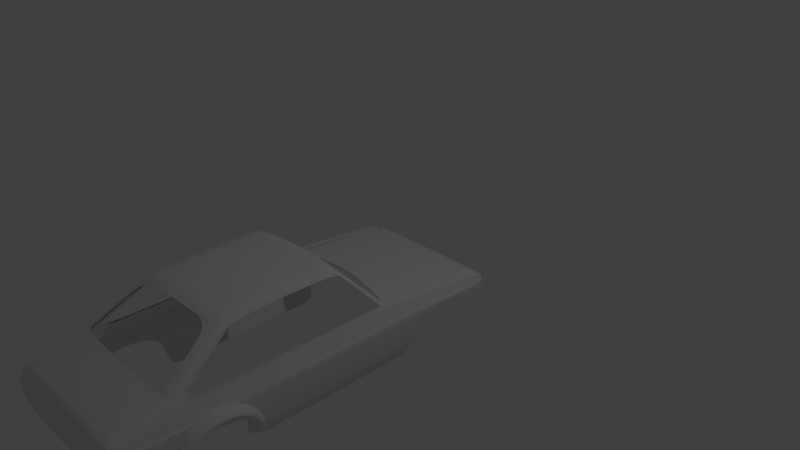 # Source: FordEscort.001..blend  (saved by Blender 2.69.0; exported with 4.5.12 LTS)
import bpy
from mathutils import Matrix  # noqa: F401  (used for matrix-valued properties, if any)

bpy.ops.wm.read_factory_settings(use_empty=True)
scene = bpy.context.scene
scene.name = 'Scene'

# ---- collections
col_collection_1 = bpy.data.collections.new('Collection 1'); scene.collection.children.link(col_collection_1)

# ---- world
world_world = bpy.data.worlds.new('World'); scene.world = world_world
world_world.color = (0.05088, 0.05088, 0.05088)
world_world.use_sun_shadow = False
world_world.sun_shadow_jitter_overblur = 0.0
world_world.cycles.sampling_method = 'MANUAL'
world_world.cycles.sample_map_resolution = 256

# ---- cameras
cam_camera = bpy.data.cameras.new('Camera')
cam_camera.clip_end = 100.0
cam_camera.lens = 35.0
cam_camera.sensor_width = 32.0
cam_camera.sensor_height = 18.0
cam_camera.ortho_scale = 7.314
cam_camera.dof.focus_distance = 0.0
cam_camera.dof.aperture_fstop = 128.0

# ---- lights
light_lamp = bpy.data.lights.new('Lamp', 'POINT')
light_lamp.transmission_factor = 0.0
light_lamp.cutoff_distance = 30.0
light_lamp.energy = 100.0
light_lamp.shadow_buffer_clip_start = 1.001
light_lamp.shadow_soft_size = 0.1
light_lamp.shadow_maximum_resolution = 0.006
light_lamp.use_absolute_resolution = True
light_lamp.cycles.use_multiple_importance_sampling = False

# ---- meshes
me_plane_004 = bpy.data.meshes.new('Plane.004')
me_plane_004.from_pydata([(0.8194, -1.963, -1.301), (0.7997, -1.334, -1.15), (0.8149, -1.704, -1.254), (0.8095, -1.478, -1.197), (0.8194, -2.019, -1.344), (0.8194, -2.065, -1.464), (0.0, -1.983, -1.301), (0.0, -1.399, -1.13), (0.0, -1.75, -1.233), (0.0, -1.54, -1.175), (0.0, -2.034, -1.344), (0.0, -2.072, -1.464), (0.2669, -2.029, -1.344), (0.541, -2.024, -1.344), (0.541, -1.97, -1.301), (0.2669, -1.977, -1.301), (0.5392, -1.725, -1.243), (0.2661, -1.739, -1.236), (0.2643, -1.527, -1.179), (0.5356, -1.507, -1.187), (0.528, -1.364, -1.144), (0.2605, -1.386, -1.136), (0.2669, -2.069, -1.464), (0.541, -2.067, -1.464), (0.8194, -2.076, -1.464), (0.0, -2.083, -1.464), (0.2669, -2.081, -1.464), (0.541, -2.078, -1.464), (0.8194, -2.076, -1.471), (0.0, -2.083, -1.471), (0.2669, -2.081, -1.471), (0.541, -2.078, -1.471), (0.8194, -2.064, -1.471), (0.0, -2.071, -1.471), (0.2669, -2.069, -1.471), (0.541, -2.066, -1.471)], [], [(12, 15, 6, 10), (15, 17, 8, 6), (18, 21, 7, 9), (22, 12, 10, 11), (17, 18, 9, 8), (4, 0, 14, 13), (13, 14, 15, 12), (0, 2, 16, 14), (14, 16, 17, 15), (3, 1, 20, 19), (19, 20, 21, 18), (5, 4, 13, 23), (23, 13, 12, 22), (2, 3, 19, 16), (16, 19, 18, 17), (23, 22, 26, 27), (22, 11, 25, 26), (5, 23, 27, 24), (24, 27, 31, 28), (27, 26, 30, 31), (26, 25, 29, 30), (31, 30, 34, 35), (30, 29, 33, 34), (28, 31, 35, 32)])
me_plane_004.polygons.foreach_set('use_smooth', [True] * 24)
me_plane_004.use_remesh_preserve_volume = False
me_plane_004.use_remesh_preserve_attributes = False
me_plane_004.use_mirror_vertex_groups = False
me_plane_004.update()
me_plane_002 = bpy.data.meshes.new('Plane.002')
me_plane_002.from_pydata([(0.6997, -0.5539, -0.7237), (0.0, -0.6445, -0.6812), (0.7294, 1.011, -0.7305), (0.0, 1.013, -0.702), (0.3927, -0.6353, -0.699), (0.3931, 1.013, -0.7056), (0.0, 0.1893, -0.6147), (0.6982, 0.1893, -0.6653), (0.3947, 0.1893, -0.6217), (0.1989, -0.6445, -0.6893), (0.1989, 1.013, -0.7029), (0.0, -0.2059, -0.6243), (0.7017, 0.5847, -0.6644), (0.5854, -0.6349, -0.708), (0.6019, 1.01, -0.716), (0.0, 0.5868, -0.6239), (0.6951, -0.1941, -0.6728), (0.3947, 0.5886, -0.6259), (0.3947, -0.2059, -0.6262), (0.1983, 0.1893, -0.6151), (0.5872, 0.1893, -0.6314), (0.5872, 0.5886, -0.6365), (0.1983, 0.5886, -0.6211), (0.1983, -0.2059, -0.6214), (0.5872, -0.2021, -0.6369), (0.0, -0.4947, -0.6512), (0.6942, -0.4483, -0.6995), (0.3947, -0.4942, -0.658), (0.5872, -0.4797, -0.6674), (0.1983, -0.4948, -0.6494), (0.709, 0.8466, -0.6742), (0.0, 0.8512, -0.6405), (0.3947, 0.8513, -0.6404), (0.5872, 0.8513, -0.6457), (0.1983, 0.8513, -0.6386), (0.7217, 0.949, -0.6936), (0.0, 0.9522, -0.6631), (0.3937, 0.9521, -0.6653), (0.5964, 0.9501, -0.6738), (0.1987, 0.9522, -0.663), (0.8696, -1.243, -1.129), (0.7617, -1.285, -1.118), (0.7821, 1.502, -1.216), (0.7527, -0.8, -0.852), (0.6542, -0.847, -0.8444), (0.7126, -1.06, -0.9764), (0.5332, 0.1893, -0.6268), (0.5388, -0.6276, -0.7036), (0.5433, 1.011, -0.7112), (0.5332, 0.5886, -0.6317), (0.5332, -0.2032, -0.632), (0.5332, -0.4838, -0.6629), (0.5332, 0.8513, -0.6423), (0.5395, 0.9507, -0.6696), (0.7128, -0.6263, -0.7554), (0.6102, -0.6794, -0.7416), (0.8987, -1.963, -1.304), (0.8221, -1.963, -1.301), (0.8911, -1.703, -1.26), (0.8803, -1.321, -1.165), (0.8024, -1.325, -1.15), (0.8194, -1.702, -1.254), (0.8879, -1.471, -1.204), (0.814, -1.471, -1.197), (0.8747, -1.271, -1.146), (0.8034, -1.292, -1.139), (0.8943, -2.015, -1.347), (0.8221, -2.019, -1.344), (0.868, -2.071, -1.465), (0.8221, -2.07, -1.463), (0.9426, -2.053, -1.465), (0.9597, -2.012, -1.465), (0.9691, -1.963, -1.465), (1.016, 1.634, -1.462), (1.016, 1.517, -1.462), (0.9839, -1.702, -1.465), (0.9913, -1.465, -1.465), (0.7518, -0.5177, -0.774), (0.772, 0.9908, -0.7705), (0.7407, 0.1893, -0.7053), (0.7442, 0.5847, -0.7045), (0.7376, -0.1922, -0.7185), (0.7448, -0.4424, -0.738), (0.7515, 0.8466, -0.7143), (0.7642, 0.949, -0.7337), (0.7395, 0.949, -0.701), (0.7267, 0.8466, -0.6816), (0.7195, 0.5847, -0.6718), (0.716, 0.1893, -0.6727), (0.7472, 1.003, -0.7379), (0.7129, -0.1941, -0.6802), (0.712, -0.4483, -0.7069), (0.7175, -0.5418, -0.7365), (0.8923, 1.456, -1.217), (0.9348, 1.435, -1.257), (0.9101, 1.447, -1.225), (0.6037, 1.551, -1.214), (0.7305, -0.6141, -0.7682), (0.4252, 1.583, -1.212), (0.7705, -0.7879, -0.8648), (0.8058, -1.015, -0.9883), (0.8235, -1.003, -1.001), (0.2467, 1.602, -1.21), (0.8873, -1.231, -1.141), (0.7617, -0.5819, -0.8194), (0.2517, 1.768, -1.257), (0.4337, 1.75, -1.259), (0.6158, 1.717, -1.261), (0.8074, 1.669, -1.263), (0.7978, 1.585, -1.253), (0.8379, 1.241, -0.9945), (0.8627, 1.229, -1.027), (0.8201, 1.249, -0.987), (0.9102, 1.538, -1.254), (0.9527, 1.524, -1.3), (0.928, 1.531, -1.266), (0.9102, 1.622, -1.264), (0.9527, 1.606, -1.307), (0.928, 1.615, -1.265), (0.0, 1.609, -1.208), (0.0, 1.691, -1.245), (0.0, 1.775, -1.254), (0.6158, 1.633, -1.251), (0.2517, 1.684, -1.247), (0.4337, 1.665, -1.249), (0.7988, -0.7673, -0.9428), (0.8484, -0.9646, -1.071), (0.9141, -1.231, -1.233), (0.8863, -1.116, -1.167), (0.9139, -1.074, -1.225), (1.003, -1.231, -1.463), (1.002, -1.116, -1.462), (0.9251, -0.5596, -1.256), (1.017, -0.5596, -1.462), (0.8905, -1.259, -1.157), (0.8936, -1.471, -1.219), (0.8792, -2.068, -1.465), (0.9085, -2.015, -1.365), (0.9056, -1.963, -1.319), (0.8972, -1.703, -1.271), (0.894, -1.311, -1.173), (0.9138, -1.47, -1.257), (0.8888, -2.066, -1.465), (0.9296, -2.014, -1.393), (0.9316, -1.963, -1.363), (0.9193, -1.703, -1.309), (0.9143, -1.31, -1.233), (0.9153, -1.258, -1.233), (1.001, -1.305, -1.463), (1.002, -1.252, -1.463), (0.9183, -0.9775, -1.254), (1.002, -0.9808, -1.462), (0.9296, 0.06774, -1.256), (1.013, 0.01377, -1.462), (1.016, 1.428, -1.462), (0.983, 1.432, -1.36), (0.9658, -1.095, -1.344), (0.9663, -1.231, -1.348), (0.9788, -0.5596, -1.359), (0.9603, -1.467, -1.361), (0.9157, -2.059, -1.465), (0.9447, -2.013, -1.429), (0.9581, -1.963, -1.414), (0.9593, -1.702, -1.387), (0.9652, -1.307, -1.348), (0.9662, -1.255, -1.348), (0.9677, -0.9791, -1.358), (0.9792, 0.04075, -1.359), (0.9842, 1.52, -1.368), (0.9829, 1.616, -1.375), (0.0, 0.04415, -0.6167), (0.6971, 0.04846, -0.6665), (0.3947, 0.04414, -0.6219), (0.5872, 0.04552, -0.6319), (0.1983, 0.04414, -0.6159), (0.5332, 0.04514, -0.6272), (0.7396, 0.04915, -0.7087), (0.7148, 0.04846, -0.674), (0.9813, 3.025, -1.539), (0.8479, 3.025, -1.433), (0.9102, 3.025, -1.435), (0.9566, 3.025, -1.476), (0.928, 3.025, -1.436), (0.9722, 3.025, -1.504), (0.9102, 2.411, -1.351), (0.928, 2.408, -1.352), (0.9527, 2.405, -1.389), (0.9769, 2.408, -1.441), (0.9964, 2.416, -1.496), (0.8351, 2.431, -1.349), (0.9006, 3.165, -1.516), (0.8493, 3.165, -1.516), (0.9006, 3.164, -1.534), (0.8493, 3.164, -1.534), (0.9163, 3.165, -1.518), (0.9133, 3.163, -1.536), (0.9543, 3.163, -1.534), (0.9351, 3.162, -1.546), (0.9665, 3.16, -1.571), (0.9468, 3.16, -1.57), (0.9258, 3.163, -1.539), (0.9381, 3.164, -1.524)], [], [(38, 35, 2, 14), (173, 171, 7, 20), (53, 38, 14, 48), (46, 20, 21, 49), (20, 7, 12, 21), (175, 173, 20, 46), (51, 28, 24, 50), (28, 26, 16, 24), (39, 37, 5, 10), (174, 172, 8, 19), (36, 39, 10, 3), (6, 19, 22, 15), (19, 8, 17, 22), (170, 174, 19, 6), (25, 29, 23, 11), (29, 27, 18, 23), (47, 13, 28, 51), (13, 0, 26, 28), (1, 9, 29, 25), (9, 4, 27, 29), (21, 12, 30, 33), (49, 21, 33, 52), (22, 17, 32, 34), (15, 22, 34, 31), (33, 30, 35, 38), (52, 33, 38, 53), (34, 32, 37, 39), (31, 34, 39, 36), (54, 55, 44, 43), (98, 124, 123, 102), (37, 53, 48, 5), (8, 46, 49, 17), (172, 175, 46, 8), (27, 51, 50, 18), (4, 47, 51, 27), (17, 49, 52, 32), (32, 52, 53, 37), (0, 13, 55, 54), (58, 61, 57, 56), (64, 65, 60, 59), (62, 63, 61, 58), (59, 60, 63, 62), (40, 41, 65, 64), (56, 57, 67, 66), (66, 67, 69, 68), (162, 161, 71, 72), (167, 153, 154, 155), (162, 72, 75, 163), (163, 75, 76, 159), (161, 160, 70, 71), (85, 86, 83, 84), (87, 88, 79, 80), (89, 85, 84, 78), (177, 90, 81, 176), (91, 92, 77, 82), (90, 91, 82, 81), (86, 87, 80, 83), (35, 30, 86, 85), (12, 7, 88, 87), (2, 35, 85, 89), (171, 16, 90, 177), (26, 0, 92, 91), (16, 26, 91, 90), (30, 12, 87, 86), (110, 111, 94, 95), (112, 110, 95, 93), (96, 122, 124, 98), (42, 109, 122, 96), (93, 113, 109, 42), (124, 106, 105, 123), (122, 107, 106, 124), (109, 108, 107, 122), (113, 116, 108, 109), (89, 78, 111, 110), (2, 89, 110, 112), (93, 95, 115, 113), (95, 94, 114, 115), (115, 114, 117, 118), (113, 115, 118, 116), (123, 105, 121, 120), (102, 123, 120, 119), (100, 45, 41, 40), (43, 44, 45, 100), (92, 0, 54, 97), (97, 54, 43, 99), (99, 43, 100, 101), (101, 100, 40, 103), (77, 92, 97, 104), (104, 97, 99, 125), (125, 99, 101, 126), (128, 103, 127, 129), (126, 101, 103, 128), (156, 157, 130, 131), (166, 151, 133, 158), (56, 66, 137, 138), (56, 138, 139, 58), (58, 139, 135, 62), (66, 68, 136, 137), (138, 137, 143, 144), (138, 144, 145, 139), (139, 145, 141, 135), (137, 136, 142, 143), (103, 40, 64, 134), (134, 64, 59, 140), (140, 59, 62, 135), (135, 141, 146, 140), (140, 146, 147, 134), (103, 134, 147, 127), (157, 165, 149, 130), (164, 159, 76, 148), (165, 164, 148, 149), (156, 131, 151, 166), (158, 133, 153, 167), (155, 154, 74, 168), (168, 74, 73, 169), (144, 143, 161, 162), (152, 167, 155, 94), (144, 162, 163, 145), (145, 163, 159, 141), (143, 142, 160, 161), (129, 127, 157, 156), (150, 166, 158, 132), (127, 147, 165, 157), (146, 141, 159, 164), (147, 146, 164, 165), (129, 156, 166, 150), (132, 158, 167, 152), (94, 155, 168, 114), (114, 168, 169, 117), (24, 16, 171, 173), (50, 24, 173, 175), (23, 18, 172, 174), (11, 23, 174, 170), (18, 50, 175, 172), (88, 177, 176, 79), (7, 171, 177, 88), (184, 185, 182, 180), (186, 187, 183, 181), (187, 188, 178, 183), (189, 184, 180, 179), (185, 186, 181, 182), (116, 118, 185, 184), (117, 169, 187, 186), (169, 73, 188, 187), (108, 116, 184, 189), (118, 117, 186, 185), (191, 190, 192, 193), (192, 190, 194, 195), (200, 201, 196, 197), (197, 196, 198, 199), (195, 194, 201, 200), (179, 180, 190, 191), (182, 194, 190, 180), (182, 181, 201, 194), (183, 196, 201, 181), (178, 198, 196, 183)])
me_plane_002.use_remesh_preserve_volume = False
me_plane_002.use_remesh_preserve_attributes = False
me_plane_002.use_mirror_vertex_groups = False
me_plane_002.update()
me_circle_001 = bpy.data.meshes.new('Circle.001')
me_circle_001.from_pydata([(-0.005395, 0.3698, -0.05082), (-0.1154, 0.3415, -0.02605), (-0.2449, 0.2614, -0.02139), (-0.3249, 0.1414, -0.02539), (-0.353, -1.604e-08, -0.0268), (-0.3249, -0.1414, -0.02539), (-0.2449, -0.2614, -0.02139), (-0.1252, -0.3415, -0.01539), (0.0161, -0.3696, -0.008311), (0.09777, -0.3724, -0.2218), (0.08954, 0.3416, -0.1057), (-0.005741, 0.2853, -0.0492), (-0.08315, 0.2635, -0.02443), (-0.1853, 0.2016, -0.0184), (-0.247, 0.1091, -0.02149), (-0.2687, -1.231e-08, -0.02258), (-0.247, -0.1091, -0.02149), (-0.1853, -0.2016, -0.0184), (-0.09288, -0.2634, -0.01377), (0.0161, -0.2851, -0.008311), (0.09472, -0.2943, -0.2132), (0.09328, 0.2635, -0.1078), (0.003257, 0.3696, -0.2165), (-0.138, 0.3415, -0.2236), (-0.2578, 0.2614, -0.2296), (-0.3378, 0.1414, -0.2336), (-0.3659, -1.697e-08, -0.235), (-0.3378, -0.1414, -0.2336), (-0.2578, -0.2614, -0.2296), (-0.138, -0.3415, -0.2236), (0.003257, -0.3696, -0.2165), (0.1165, 0.3415, -0.2154), (0.003257, 0.2851, -0.2165), (-0.1057, 0.2634, -0.222), (-0.1981, 0.2016, -0.2266), (-0.2598, 0.1091, -0.2297), (-0.2815, -1.324e-08, -0.2308), (-0.2598, -0.1091, -0.2297), (-0.1981, -0.2016, -0.2266), (-0.1057, -0.2634, -0.222), (0.003257, -0.2851, -0.2165), (0.1176, 0.2635, -0.2053)], [], [(11, 21, 41, 32), (17, 16, 37, 38), (13, 12, 33, 34), (7, 8, 30, 29), (3, 4, 26, 25), (18, 17, 38, 39), (4, 5, 27, 26), (0, 1, 23, 22), (14, 13, 34, 35), (20, 19, 40), (19, 18, 39, 40), (10, 0, 22, 31), (5, 6, 28, 27), (1, 2, 24, 23), (15, 14, 35, 36), (16, 15, 36, 37), (12, 11, 32, 33), (6, 7, 29, 28), (2, 3, 25, 24), (8, 9, 30), (10, 21, 11, 0), (7, 18, 19, 8), (3, 14, 15, 4), (0, 11, 12, 1), (8, 19, 20, 9), (4, 15, 16, 5), (5, 16, 17, 6), (1, 12, 13, 2), (6, 17, 18, 7), (2, 13, 14, 3), (31, 22, 32, 41), (29, 30, 40, 39), (25, 26, 36, 35), (22, 23, 33, 32), (26, 27, 37, 36), (27, 28, 38, 37), (23, 24, 34, 33), (28, 29, 39, 38), (24, 25, 35, 34), (30, 9, 20, 40), (21, 10, 31, 41)])
me_circle_001.use_remesh_preserve_volume = False
me_circle_001.use_remesh_preserve_attributes = False
me_circle_001.use_mirror_vertex_groups = False
me_circle_001.update()
me_cube_001 = bpy.data.meshes.new('Cube.001')
me_cube_001.from_pydata([(0.6702, 2.027, 0.3085), (0.6816, 3.461, 0.1171), (0.01069, 3.461, 0.1303), (0.3462, 3.461, 0.13), (0.6816, 3.537, 0.07712), (0.0, 3.537, 0.08191), (0.3462, 3.537, 0.08191), (0.01069, 2.807, 0.2623), (0.6826, 2.755, 0.2335), (0.3371, 2.798, 0.2551), (0.6821, 3.108, 0.1912), (0.3416, 3.13, 0.2085), (0.01069, 3.134, 0.2122), (0.6818, 3.325, 0.1602), (0.3444, 3.333, 0.1748), (0.01069, 3.335, 0.1764), (0.5652, -0.1535, 0.8812), (-0.00229, -0.1686, 0.9331), (0.577, 1.206, 0.9088), (0.0, 1.206, 0.9596), (-0.00229, 0.5471, 0.9805), (0.5692, 0.5471, 0.9174), (0.2795, -0.1686, 0.9331), (0.2874, 1.206, 0.9596), (0.2834, 0.5471, 0.9805), (0.6054, 1.301, 0.8475), (0.4925, 1.329, 0.8913), (0.2874, 1.338, 0.9259), (0.5751, -0.2489, 0.8428), (-0.00229, -0.2899, 0.898), (0.2795, -0.2793, 0.894), (0.4791, -0.1592, 0.9043), (0.4925, 1.206, 0.9236), (0.4858, 0.5471, 0.9358), (0.0, 1.338, 0.9259), (0.4943, -0.2639, 0.8713), (0.7039, -0.8865, 0.4533), (0.6208, -0.9231, 0.4682), (0.6429, -0.5798, 0.6522), (0.5623, -0.6212, 0.6616), (-0.00229, -0.07824, 0.9485), (0.5656, -0.07973, 0.8935), (0.2799, -0.07824, 0.9485), (0.4798, -0.07824, 0.9144), (0.7129, -0.9373, 0.4284), (0.6274, -0.9681, 0.4391), (0.7146, -0.9866, 0.4062), (0.6293, -1.002, 0.4235), (0.7317, -1.49, 0.3007), (0.6471, -1.495, 0.3068), (0.7317, -1.642, 0.2694), (0.6471, -1.641, 0.2697), (0.7317, -1.691, 0.2135), (0.6471, -1.69, 0.2139), (0.7317, -1.737, 0.1137), (0.6471, -1.736, 0.114), (0.5881, -0.1535, 0.8322), (0.6013, 1.206, 0.8702), (0.592, 0.5471, 0.8788), (0.577, 1.325, 0.8771), (0.6045, -0.2364, 0.7938), (0.7268, -0.8345, 0.4122), (0.6658, -0.5265, 0.6186), (0.5885, -0.07973, 0.8549), (0.7357, -0.9011, 0.3798), (0.802, -0.7272, 0.1149), (0.7545, -1.49, 0.2621), (0.7545, -1.642, 0.2308), (0.0, -1.013, 0.4612), (0.0, -1.051, 0.4501), (0.0, -1.495, 0.3273), (0.0, -1.641, 0.2799), (0.0, -1.69, 0.2139), (0.0, -1.736, 0.114), (0.7565, -1.714, 0.1137), (0.7551, -1.677, 0.1979), (0.616, 1.351, 0.8163), (0.4942, 1.386, 0.8614), (0.2874, 1.393, 0.8918), (0.0, 1.393, 0.8918), (0.5866, 1.38, 0.8455), (0.7432, 1.736, 0.3975), (0.7118, 1.759, 0.4167), (0.7316, 1.948, 0.3034), (0.7213, 1.826, 0.343), (0.7499, 1.786, 0.3327), (0.6602, 1.871, 0.3563), (0.3281, 2.134, 0.3325), (0.3181, 1.978, 0.373), (0.01069, 2.152, 0.3396), (0.0007044, 1.997, 0.3802), (0.7764, -0.9003, 0.2576), (0.7674, -0.728, 0.3031), (0.8, -0.8995, 0.1169), (0.7374, -0.9866, 0.3676), (0.7889, -1.489, 0.1146), (0.7749, -1.643, 0.1115), (0.8007, -1.038, 0.1164), (0.7317, -1.713, 0.165), (0.6471, -1.713, 0.1653), (0.0, -1.713, 0.1653), (0.7557, -1.695, 0.1569), (0.7765, -1.489, 0.1903), (0.7697, -1.642, 0.1728), (0.7781, -0.9859, 0.2454), (0.8229, 0.356, 0.1168), (0.7674, 0.398, 0.3096), (0.8274, 1.788, 0.09911), (0.7707, 1.786, 0.3037), (0.8255, 1.998, 0.09882), (0.7697, 1.946, 0.2841), (0.7265, 1.887, 0.3232), (0.3231, 2.056, 0.3527), (0.0, 2.075, 0.3599), (0.6652, 1.949, 0.3324), (0.7531, 1.885, 0.313), (0.7532, 1.947, 0.299), (0.7685, 1.881, 0.2907), (0.8268, 1.915, 0.0994), (0.744, 2.755, 0.2285), (0.8299, 2.752, 0.07982), (0.7772, 2.755, 0.2092), (0.7655, 2.755, 0.2182), (0.7435, 3.108, 0.1862), (0.7432, 3.325, 0.1552), (0.7383, 3.461, 0.1121), (0.824, 3.115, 0.05212), (0.7847, 3.108, 0.1669), (0.765, 3.108, 0.176), (0.8171, 3.325, 0.03911), (0.7824, 3.325, 0.1359), (0.7648, 3.325, 0.145), (0.7603, 3.461, 0.1064), (0.8025, 3.462, 0.02183), (0.7777, 3.461, 0.09747), (0.0, 3.537, 0.06042), (0.3462, 3.537, 0.06042), (0.6816, 3.537, 0.05562), (0.7619, 3.538, 0.00544), (0.7616, 3.538, 0.02281), (0.7525, 3.538, 0.04006), (0.7388, 3.538, 0.05158), (0.7227, 3.538, 0.05562), (0.7772, 3.538, 0.03095), (0.7644, 3.538, 0.05509), (0.7453, 3.538, 0.07122), (0.7227, 3.538, 0.07688), (0.6471, -1.722, 0.144), (0.0, -1.722, 0.144), (0.7818, -0.7277, 0.2276), (0.7718, -1.643, 0.1474), (0.7317, -1.723, 0.1437), (0.756, -1.703, 0.139), (0.7816, -1.489, 0.1589), (0.7875, -0.9855, 0.1918), (0.7862, -0.9, 0.1997), (0.7904, 0.3806, 0.2296), (0.7942, 1.787, 0.2188), (0.7929, 1.968, 0.2072), (0.7927, 1.895, 0.2113), (0.7991, 2.754, 0.1555), (0.801, 3.111, 0.1193), (0.7968, 3.325, 0.09575), (0.788, 3.462, 0.06793), (0.7487, -1.754, 0.09949), (0.6622, -1.754, 0.09983), (0.8207, -0.7259, 0.1007), (0.0, -1.754, 0.09983), (0.7741, -1.719, 0.09949), (0.8186, -0.9022, 0.1027), (0.793, -1.645, 0.09736), (0.8193, -1.043, 0.1022), (0.8421, 0.3515, 0.1026), (0.8467, 1.79, 0.08493), (0.8447, 2.004, 0.08464), (0.8493, 2.749, 0.06564), (0.8361, 3.323, 0.02492), (0.7613, 3.541, -0.008743), (0.7786, 3.541, -0.008743), (0.7787, 3.538, 0.00544), (0.7814, 0.3617, -0.424), (0.7861, 1.808, -0.413), (0.8461, 1.92, 0.08522), (0.7854, 1.873, -0.4127), (0.7841, 1.958, -0.4116), (0.8265, 1.799, -0.164), (0.8219, 0.3566, -0.1607), (0.8258, 1.912, -0.1637), (0.8245, 2.006, -0.1635), (0.7167, 0.3617, -0.572), (0.7214, 1.762, -0.561), (0.7207, 1.832, -0.5607), (0.7194, 1.922, -0.5596), (0.7841, 2.213, -0.4116), (0.7194, 2.177, -0.5596), (0.8245, 2.325, -0.1635), (0.6776, 2.464, 0.2635), (0.0, 2.545, 0.2932), (0.3335, 2.532, 0.286), (0.739, 2.432, 0.2584), (0.7606, 2.432, 0.2506), (0.7742, 2.432, 0.2392), (0.8281, 2.45, 0.08742), (0.7966, 2.439, 0.1762), (0.8474, 2.451, 0.07324), (0.8263, 2.744, -0.02221), (0.8432, 3.114, 0.03794), (0.8202, 3.109, -0.1474), (0.8131, 3.318, -0.1604), (0.8212, 3.464, 0.007648), (0.7982, 3.459, -0.1777), (0.7556, 3.536, -0.194), (0.8073, -1.489, 0.1004), (0.7384, 3.536, -0.194), (0.7688, -0.05238, 0.307), (0.8159, -0.07731, 0.116), (0.7883, -0.06272, 0.2288), (0.8349, -0.07946, 0.1019), (0.8147, -0.04248, -0.1614), (0.7991, -1.09, -0.2107), (0.7742, -0.01967, -0.4247), (0.7984, -0.89, -0.2102), (0.7096, -0.01259, -0.5727), (0.8005, -0.6535, -0.07396), (0.7183, -1.183, -0.5048), (0.7176, -1.021, -0.5256), (0.7063, -1.385, -0.4712), (0.3236, -1.495, 0.3229), (0.3147, -1.027, 0.4427), (0.3236, -1.736, 0.114), (0.3236, -1.69, 0.2139), (0.3236, -1.641, 0.2748), (0.3137, -0.9903, 0.4561), (0.3236, -1.713, 0.1653), (0.3236, -1.722, 0.144), (0.3311, -1.754, 0.09983), (0.7728, -1.633, -0.2155), (0.7871, -1.477, -0.2125), (0.7539, -1.707, -0.2134), (0.673, -1.615, -0.4308), (0.692, -1.541, -0.4418), (0.7285, -1.742, -0.2134), (0.642, -1.742, -0.2131), (0.0, -1.742, -0.2131), (0.3109, -1.742, -0.2131), (0.6477, -1.633, -0.4257), (0.0, -1.635, -0.4274), (0.3109, -1.635, -0.4274), (0.562, -1.635, -0.4274), (0.3109, -1.635, -0.4274)], [], [(14, 13, 1, 3), (15, 14, 3, 2), (2, 3, 6, 5), (3, 1, 4, 6), (9, 8, 10, 11), (7, 9, 11, 12), (11, 10, 13, 14), (12, 11, 14, 15), (33, 21, 18, 32), (43, 41, 21, 33), (20, 24, 23, 19), (40, 42, 24, 20), (32, 18, 59, 26), (23, 32, 26, 27), (31, 22, 30, 35), (22, 17, 29, 30), (24, 33, 32, 23), (42, 43, 33, 24), (19, 23, 27, 34), (16, 31, 35, 28), (38, 39, 37, 36), (28, 35, 39, 38), (31, 16, 41, 43), (17, 22, 42, 40), (22, 31, 43, 42), (36, 37, 45, 44), (44, 45, 47, 46), (46, 47, 49, 48), (48, 49, 51, 50), (50, 51, 53, 52), (151, 147, 55, 54), (21, 41, 63, 58), (18, 21, 58, 57), (28, 38, 62, 60), (18, 57, 25, 59), (36, 44, 64, 61), (41, 16, 56, 63), (48, 50, 67, 66), (38, 36, 61, 62), (16, 28, 60, 56), (227, 228, 69, 70), (233, 230, 72, 100), (231, 227, 70, 71), (228, 232, 68, 69), (230, 231, 71, 72), (52, 75, 67, 50), (151, 54, 74, 152), (34, 27, 78, 79), (59, 25, 76, 80), (26, 59, 80, 77), (27, 26, 77, 78), (80, 76, 81, 82), (82, 81, 85, 84), (196, 199, 119, 8), (112, 87, 89, 113), (198, 196, 8, 9), (197, 198, 9, 7), (114, 0, 87, 112), (61, 64, 91, 92), (153, 150, 96, 95), (101, 103, 67, 75), (153, 95, 97, 154), (52, 53, 99, 98), (234, 233, 100, 148), (52, 98, 101, 75), (66, 67, 103, 102), (152, 150, 103, 101), (149, 155, 93, 65), (154, 155, 93, 97), (94, 64, 91, 104), (66, 102, 104, 94), (44, 46, 94, 64), (46, 48, 66, 94), (216, 215, 105, 156), (156, 105, 107, 157), (159, 118, 109, 158), (83, 0, 114, 111), (88, 112, 113, 90), (86, 114, 112, 88), (111, 84, 85, 115), (111, 115, 116, 83), (116, 115, 117, 110), (108, 117, 115, 85), (157, 107, 118, 159), (200, 201, 121, 122), (199, 200, 122, 119), (203, 202, 120, 160), (111, 114, 86, 84), (122, 121, 127, 128), (160, 120, 126, 161), (128, 127, 130, 131), (161, 126, 129, 162), (8, 119, 123, 10), (10, 123, 124, 13), (13, 124, 125, 1), (119, 122, 128, 123), (123, 128, 131, 124), (125, 124, 131, 132), (162, 129, 133, 163), (131, 130, 134, 132), (4, 146, 142, 137), (5, 6, 136, 135), (139, 140, 144, 143), (140, 141, 145, 144), (141, 142, 146, 145), (6, 4, 137, 136), (98, 99, 147, 151), (98, 151, 152, 101), (102, 103, 150, 153), (102, 153, 154, 104), (229, 234, 148, 73), (74, 96, 150, 152), (92, 91, 155, 149), (104, 91, 155, 154), (214, 216, 156, 106), (106, 156, 157, 108), (117, 159, 158, 110), (108, 157, 159, 117), (201, 203, 160, 121), (121, 160, 161, 127), (127, 161, 162, 130), (130, 162, 163, 134), (4, 1, 125, 146), (132, 145, 146, 125), (134, 144, 145, 132), (163, 143, 144, 134), (185, 186, 180, 181), (185, 181, 183, 187), (187, 183, 184, 188), (173, 172, 186, 185), (173, 185, 187, 182), (183, 181, 190, 191), (181, 180, 189, 190), (184, 183, 191, 192), (184, 192, 194, 193), (0, 83, 199, 196), (87, 0, 196, 198), (89, 87, 198, 197), (116, 110, 201, 200), (83, 116, 200, 199), (158, 109, 202, 203), (110, 158, 203, 201), (188, 195, 204, 174), (138, 139, 143, 179), (179, 143, 163, 133), (202, 109, 174, 204), (109, 118, 182, 174), (118, 107, 173, 182), (138, 179, 178, 177), (96, 74, 168, 170), (65, 93, 169, 166), (54, 55, 165, 164), (107, 105, 172, 173), (215, 65, 166, 217), (97, 93, 169, 171), (74, 54, 164, 168), (229, 73, 167, 235), (182, 187, 188, 174), (188, 184, 193, 195), (120, 202, 204, 175), (204, 195, 205, 175), (149, 65, 215, 216), (92, 149, 216, 214), (105, 215, 217, 172), (133, 129, 176, 209), (126, 120, 175, 206), (129, 126, 206, 176), (179, 133, 209, 178), (175, 205, 207, 206), (206, 207, 208, 176), (176, 208, 210, 209), (209, 210, 211, 178), (178, 211, 213, 177), (172, 217, 218, 186), (186, 218, 220, 180), (180, 220, 222, 189), (217, 166, 223, 218), (221, 219, 224, 225), (97, 95, 212, 171), (95, 96, 170, 212), (221, 169, 171, 219), (223, 166, 169, 221), (49, 47, 228, 227), (99, 53, 230, 233), (51, 49, 227, 231), (47, 45, 232, 228), (53, 51, 231, 230), (147, 99, 233, 234), (55, 147, 234, 229), (55, 229, 235, 165), (212, 170, 236, 237), (165, 235, 244, 242), (235, 167, 243, 244), (164, 165, 242, 241), (219, 171, 212, 237), (219, 237, 226, 224), (170, 168, 238, 236), (237, 236, 240, 226), (236, 238, 239, 240), (168, 164, 241, 238), (238, 241, 245, 239), (244, 243, 246, 247), (242, 244, 249, 248), (242, 248, 245, 241)])
me_cube_001.use_remesh_preserve_volume = False
me_cube_001.use_remesh_preserve_attributes = False
me_cube_001.use_mirror_vertex_groups = False
me_cube_001.update()

# ---- objects
ob_coffre = bpy.data.objects.new('Coffre', me_plane_004)
ob_roof = bpy.data.objects.new('Roof', me_plane_002)
ob_passagroueard = bpy.data.objects.new('PassagRoueARD', me_circle_001)
ob_caisse = bpy.data.objects.new('Caisse', me_cube_001)
ob_lamp = bpy.data.objects.new('Lamp', light_lamp)
ob_camera = bpy.data.objects.new('Camera', cam_camera)

# ---- transforms, parenting, visibility, modifiers, constraints
ob_coffre.location = (0.0, -2.15, 1.202)
ob_coffre.hide_viewport = True
ob_coffre.lineart.crease_threshold = 0.0
_m = ob_coffre.modifiers.new('Mirror', 'MIRROR')
_m.use_clip = True
_m.merge_threshold = 0.133
ob_roof.location = (0.0, -2.15, 1.202)
ob_roof.lineart.crease_threshold = 0.0
_m = ob_roof.modifiers.new('Mirror', 'MIRROR')
_m.use_clip = True
_m.merge_threshold = 0.133
ob_passagroueard.location = (1.087, -3.044, -0.8356)
ob_passagroueard.rotation_euler = (-0.0107, 1.781, -0.0121)
ob_passagroueard.scale = (1.667, 1.667, 1.667)
ob_passagroueard.hide_viewport = True
ob_passagroueard.lineart.crease_threshold = 0.0
_m = ob_passagroueard.modifiers.new('Subsurf', 'SUBSURF')
_m.uv_smooth = 'PRESERVE_CORNERS'
_m.quality = 2
_m.levels = 0
_m.show_only_control_edges = False
ob_caisse.location = (-0.01229, -2.52, -0.381)
ob_caisse.scale = (1.263, 1.0, 1.0)
ob_caisse.hide_viewport = True
ob_caisse.lineart.crease_threshold = 0.0
_m = ob_caisse.modifiers.new('Mirror', 'MIRROR')
_m.use_clip = True
_m.use_mirror_vertex_groups = False
_m.merge_threshold = 0.174
_m = ob_caisse.modifiers.new('Subsurf', 'SUBSURF')
_m.uv_smooth = 'PRESERVE_CORNERS'
_m.quality = 2
_m.levels = 3
_m.show_only_control_edges = False
ob_lamp.location = (4.076, 1.005, 5.904)
ob_lamp.rotation_euler = (0.6503, 0.05522, 1.866)
ob_lamp.lock_rotations_4d = False
ob_lamp.empty_display_type = 'ARROWS'
ob_lamp.color = (0.0, 0.0, 0.0, 0.0)
ob_lamp.lineart.crease_threshold = 0.0
ob_camera.location = (7.481, -6.508, 5.344)
ob_camera.rotation_euler = (1.109, 0.01082, 0.8149)
ob_camera.lock_rotations_4d = False
ob_camera.empty_display_type = 'ARROWS'
ob_camera.color = (0.0, 0.0, 0.0, 0.0)
ob_camera.hide_viewport = True
ob_camera.display_type = 'WIRE'
ob_camera.lineart.crease_threshold = 0.0

# ---- collection membership
col_collection_1.objects.link(ob_coffre)
col_collection_1.objects.link(ob_roof)
col_collection_1.objects.link(ob_passagroueard)
col_collection_1.objects.link(ob_caisse)
col_collection_1.objects.link(ob_lamp)
col_collection_1.objects.link(ob_camera)

# ---- scene / render settings (as saved in the file)
scene.camera = ob_camera
scene.frame_start = 1; scene.frame_end = 250; scene.frame_set(1)
scene.render.engine = 'BLENDER_EEVEE_NEXT'
scene.render.image_settings.compression = 90
scene.render.resolution_percentage = 50
scene.render.dither_intensity = 0.0
scene.cycles.use_denoising = False
scene.cycles.samples = 10
scene.cycles.sampling_pattern = 'TABULATED_SOBOL'
scene.cycles.light_sampling_threshold = 0.0
scene.cycles.use_adaptive_sampling = False
scene.cycles.use_light_tree = False
scene.cycles.blur_glossy = 0.0
scene.cycles.volume_bounces = 1
scene.cycles.pixel_filter_type = 'GAUSSIAN'
scene.cycles.sample_clamp_indirect = 0.0
scene.view_settings.view_transform = 'Standard'
bpy.context.view_layer.update()
